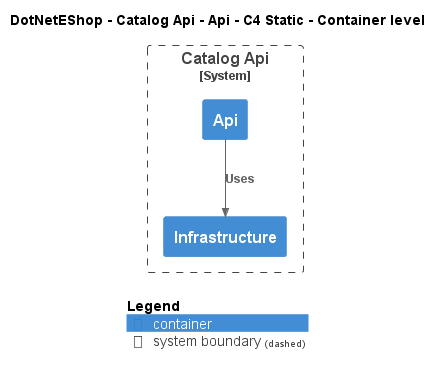

The diagram above was rendered by PlantUML. Its source (embedded in the PNG):
@startuml
!include ..\..\..\..\..\.c4s\C4_Container.puml

AddElementTag("c4interflow:lifecycle:new", $bgColor=green, $fontColor=#ffffff, $borderColor=green, $shadowing="False")
AddElementTag("c4interflow:lifecycle:changed", $bgColor=orange, $fontColor=#ffffff, $borderColor=orange, $shadowing="False")
AddElementTag("c4interflow:lifecycle:removed", $bgColor=red, $fontColor=#ffffff, $borderColor=red, $shadowing="False")

AddRelTag("c4interflow:lifecycle:new", $textColor=green, $lineColor=green)
AddRelTag("c4interflow:lifecycle:changed", $textColor=orange, $lineColor=orange)
AddRelTag("c4interflow:lifecycle:removed", $textColor=red, $lineColor=red)

SHOW_PERSON_PORTRAIT()
LAYOUT_TOP_DOWN()

skinparam linetype polyline

title DotNetEShop - Catalog Api - Api - C4 Static - Container level


System_Boundary(DotNetEShop.SoftwareSystems.CatalogApi, "Catalog Api") {
    Container(DotNetEShop.SoftwareSystems.CatalogApi.Containers.Api, "Api", "", "")
    Container(DotNetEShop.SoftwareSystems.CatalogApi.Containers.Infrastructure, "Infrastructure", "", "")
}

Rel(DotNetEShop.SoftwareSystems.CatalogApi.Containers.Api, DotNetEShop.SoftwareSystems.CatalogApi.Containers.Infrastructure, "Uses")


SHOW_LEGEND()
@enduml